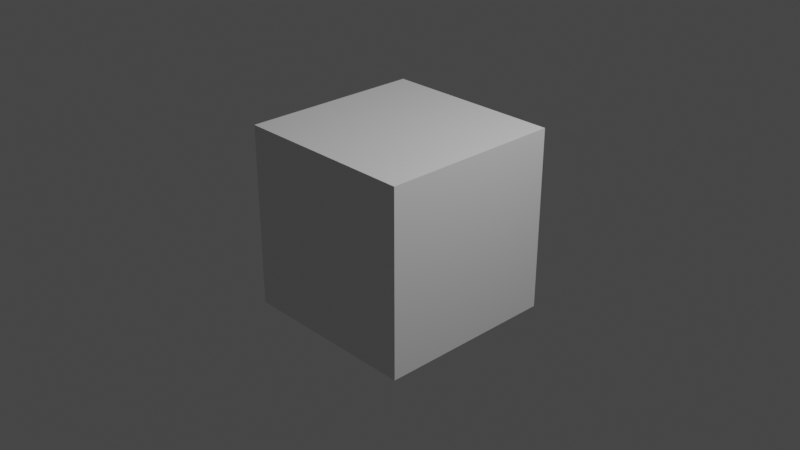 # Source: Stone.blend  (saved by Blender 2.80.75; exported with 4.5.12 LTS)
import bpy
from mathutils import Matrix  # noqa: F401  (used for matrix-valued properties, if any)

bpy.ops.wm.read_factory_settings(use_empty=True)
scene = bpy.context.scene
scene.name = 'Scene'

# ---- collections
col_collection = bpy.data.collections.new('Collection'); scene.collection.children.link(col_collection)

# ---- materials (node trees are filled in below, after node groups)
mat_material = bpy.data.materials.new('Material')
mat_material.alpha_threshold = 0.0
mat_material.use_transparent_shadow = False
mat_material.line_color = (0.0, 0.0, 0.0, 1.0)

# ---- material node trees
mat_material.use_nodes = True; mat_material.node_tree.nodes.clear()
_N = mat_material.node_tree.nodes; _L = mat_material.node_tree.links
n0 = _N.new('ShaderNodeOutputMaterial'); n0.name = 'Material Output'; n0.location = (300, 300)
n1 = _N.new('ShaderNodeBsdfPrincipled'); n1.name = 'Principled BSDF'; n1.location = (10, 300)
n1.distribution = 'GGX'
n1.subsurface_method = 'BURLEY'
n1.inputs[2].default_value = 0.4
n1.inputs[3].default_value = 1.45
n1.inputs[27].default_value = (0.0, 0.0, 0.0, 1.0)
n1.inputs[28].default_value = 1.0
_L.new(n1.outputs[0], n0.inputs[0])
n0.is_active_output = True

# ---- world
world_world = bpy.data.worlds.new('World'); scene.world = world_world
world_world.use_nodes = True; world_world.node_tree.nodes.clear()
_N = world_world.node_tree.nodes; _L = world_world.node_tree.links
n0 = _N.new('ShaderNodeOutputWorld'); n0.name = 'World Output'; n0.location = (300, 300)
n1 = _N.new('ShaderNodeBackground'); n1.name = 'Background'; n1.location = (10, 300)
n1.inputs[0].default_value = (0.05088, 0.05088, 0.05088, 1.0)
_L.new(n1.outputs[0], n0.inputs[0])
n0.is_active_output = True
world_world.color = (0.05088, 0.05088, 0.05088)
world_world.use_sun_shadow = False
world_world.sun_shadow_jitter_overblur = 0.0

# ---- cameras
cam_camera = bpy.data.cameras.new('Camera')
cam_camera.clip_end = 100.0
cam_camera.ortho_scale = 7.314

# ---- lights
light_light = bpy.data.lights.new('Light', 'POINT')
light_light.transmission_factor = 0.0
light_light.energy = 1000.0
light_light.shadow_soft_size = 0.1
light_light.shadow_maximum_resolution = 0.006
light_light.use_absolute_resolution = True

# ---- meshes
me_cube = bpy.data.meshes.new('Cube')
me_cube.from_pydata([(1.0, 1.0, 1.0), (1.0, 1.0, -1.0), (1.0, -1.0, 1.0), (1.0, -1.0, -1.0), (-1.0, 1.0, 1.0), (-1.0, 1.0, -1.0), (-1.0, -1.0, 1.0), (-1.0, -1.0, -1.0)], [], [(0, 4, 6, 2), (3, 2, 6, 7), (7, 6, 4, 5), (5, 1, 3, 7), (1, 0, 2, 3), (5, 4, 0, 1)])
_uv = me_cube.uv_layers.new(name='UVMap')
_uv.uv.foreach_set('vector', [0.375, 0.0, 0.625, 0.0, 0.625, 0.25, 0.375, 0.25, 0.375, 0.25, 0.625, 0.25, 0.625, 0.5, 0.375, 0.5, 0.375, 0.5, 0.625, 0.5, 0.625, 0.75, 0.375, 0.75, 0.375, 0.75, 0.625, 0.75, 0.625, 1.0, 0.375, 1.0, 0.125, 0.5, 0.375, 0.5, 0.375, 0.75, 0.125, 0.75, 0.625, 0.5, 0.875, 0.5, 0.875, 0.75, 0.625, 0.75])
me_cube.materials.append(mat_material)
me_cube.use_remesh_preserve_volume = False
me_cube.use_remesh_preserve_attributes = False
me_cube.use_mirror_vertex_groups = False
me_cube.update()

# ---- objects
ob_cube = bpy.data.objects.new('Cube', me_cube)
ob_light = bpy.data.objects.new('Light', light_light)
ob_camera = bpy.data.objects.new('Camera', cam_camera)

# ---- transforms, parenting, visibility, modifiers, constraints
ob_cube.location = (0.0, 0.0, 0.0)
ob_cube.lock_rotations_4d = False
ob_cube.empty_display_type = 'ARROWS'
ob_cube.lineart.crease_threshold = 0.0
ob_light.location = (4.076, 1.005, 5.904)
ob_light.rotation_euler = (0.6503, 0.05522, 1.866)
ob_light.lock_rotations_4d = False
ob_light.empty_display_type = 'ARROWS'
ob_light.color = (0.0, 0.0, 0.0, 0.0)
ob_light.lineart.crease_threshold = 0.0
ob_camera.location = (7.359, -6.926, 4.958)
ob_camera.rotation_euler = (1.109, 0.0, 0.8149)
ob_camera.lock_rotations_4d = False
ob_camera.empty_display_type = 'ARROWS'
ob_camera.color = (0.0, 0.0, 0.0, 0.0)
ob_camera.display_type = 'WIRE'
ob_camera.lineart.crease_threshold = 0.0

# ---- collection membership
col_collection.objects.link(ob_cube)
col_collection.objects.link(ob_light)
col_collection.objects.link(ob_camera)

# ---- scene / render settings (as saved in the file)
scene.camera = ob_camera
scene.frame_start = 1; scene.frame_end = 250; scene.frame_set(1)
scene.render.engine = 'BLENDER_EEVEE_NEXT'
scene.cycles.use_denoising = False
scene.cycles.samples = 128
scene.cycles.sampling_pattern = 'TABULATED_SOBOL'
scene.cycles.use_adaptive_sampling = False
scene.cycles.use_light_tree = False
scene.view_settings.view_transform = 'Filmic'
bpy.context.view_layer.update()
